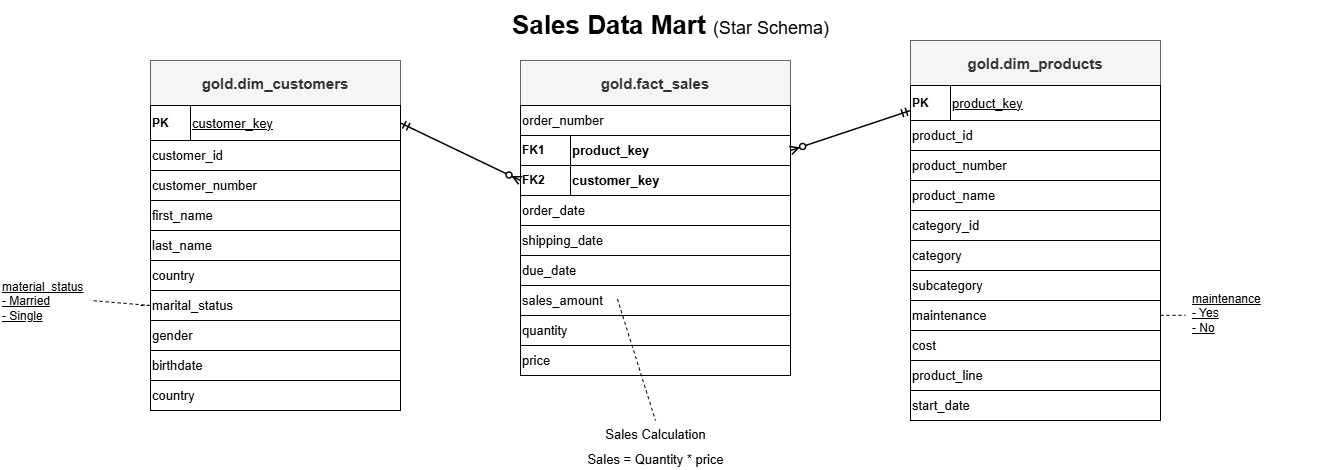

The diagram above was exported from draw.io. Its source (the exported page's mxGraphModel, read from the mxfile embedded in the PNG):
<mxGraphModel dx="2287" dy="918" grid="1" gridSize="10" guides="1" tooltips="1" connect="1" arrows="1" fold="1" page="1" pageScale="1" pageWidth="850" pageHeight="1100" math="0" shadow="0">
  <root>
    <mxCell id="0" />
    <mxCell id="1" parent="0" />
    <mxCell id="4QkuyR1OgcL8Cud4likI-1" parent="1" style="text;html=1;align=left;verticalAlign=middle;fontSize=26;fontStyle=1;" value="Sales Data Mart &lt;font style=&quot;font-size:18px;font-weight:normal;&quot;&gt;(Star Schema)&lt;/font&gt;" vertex="1">
      <mxGeometry height="50" width="340" x="390" y="20" as="geometry" />
    </mxCell>
    <mxCell id="4QkuyR1OgcL8Cud4likI-2" parent="1" style="rounded=0;whiteSpace=wrap;html=1;fontSize=15;fontStyle=1;fillColor=#f5f5f5;fontColor=#333333;strokeColor=#666666;" value="gold.dim_customers" vertex="1">
      <mxGeometry height="45" width="250" x="30" y="80" as="geometry" />
    </mxCell>
    <mxCell id="4QkuyR1OgcL8Cud4likI-3" parent="1" style="rounded=0;whiteSpace=wrap;html=1;fontSize=12;fontStyle=1;align=left;" value="PK" vertex="1">
      <mxGeometry height="35" width="40" x="30" y="125" as="geometry" />
    </mxCell>
    <mxCell id="4QkuyR1OgcL8Cud4likI-4" parent="1" style="rounded=0;whiteSpace=wrap;html=1;fontSize=13;fontStyle=4;align=left;" value="customer_key" vertex="1">
      <mxGeometry height="35" width="210" x="70" y="125" as="geometry" />
    </mxCell>
    <mxCell id="4QkuyR1OgcL8Cud4likI-5" edge="1" parent="1" style="endArrow=none;html=1;" value="">
      <mxGeometry relative="1" as="geometry">
        <mxPoint x="30" y="160" as="sourcePoint" />
        <mxPoint x="280" y="160" as="targetPoint" />
      </mxGeometry>
    </mxCell>
    <mxCell id="4QkuyR1OgcL8Cud4likI-6" parent="1" style="rounded=0;whiteSpace=wrap;html=1;fontSize=13;align=left;" value="customer_id" vertex="1">
      <mxGeometry height="30" width="250" x="30" y="160" as="geometry" />
    </mxCell>
    <mxCell id="4QkuyR1OgcL8Cud4likI-7" parent="1" style="rounded=0;whiteSpace=wrap;html=1;fontSize=13;align=left;" value="customer_number" vertex="1">
      <mxGeometry height="30" width="250" x="30" y="190" as="geometry" />
    </mxCell>
    <mxCell id="4QkuyR1OgcL8Cud4likI-8" parent="1" style="rounded=0;whiteSpace=wrap;html=1;fontSize=13;align=left;" value="first_name" vertex="1">
      <mxGeometry height="30" width="250" x="30" y="220" as="geometry" />
    </mxCell>
    <mxCell id="4QkuyR1OgcL8Cud4likI-9" parent="1" style="rounded=0;whiteSpace=wrap;html=1;fontSize=13;align=left;" value="last_name" vertex="1">
      <mxGeometry height="30" width="250" x="30" y="250" as="geometry" />
    </mxCell>
    <mxCell id="4QkuyR1OgcL8Cud4likI-10" parent="1" style="rounded=0;whiteSpace=wrap;html=1;fontSize=13;align=left;" value="country" vertex="1">
      <mxGeometry height="30" width="250" x="30" y="280" as="geometry" />
    </mxCell>
    <mxCell id="4QkuyR1OgcL8Cud4likI-11" parent="1" style="rounded=0;whiteSpace=wrap;html=1;fontSize=13;align=left;" value="marital_status" vertex="1">
      <mxGeometry height="30" width="250" x="30" y="310" as="geometry" />
    </mxCell>
    <mxCell id="4QkuyR1OgcL8Cud4likI-12" parent="1" style="rounded=0;whiteSpace=wrap;html=1;fontSize=13;align=left;" value="gender" vertex="1">
      <mxGeometry height="30" width="250" x="30" y="340" as="geometry" />
    </mxCell>
    <mxCell id="4QkuyR1OgcL8Cud4likI-13" parent="1" style="rounded=0;whiteSpace=wrap;html=1;fontSize=13;align=left;" value="birthdate" vertex="1">
      <mxGeometry height="30" width="250" x="30" y="370" as="geometry" />
    </mxCell>
    <mxCell id="4QkuyR1OgcL8Cud4likI-14" parent="1" style="rounded=0;whiteSpace=wrap;html=1;fontSize=13;align=left;" value="country" vertex="1">
      <mxGeometry height="30" width="250" x="30" y="400" as="geometry" />
    </mxCell>
    <mxCell id="4QkuyR1OgcL8Cud4likI-15" parent="1" style="text;html=1;strokeColor=none;fillColor=none;align=left;fontSize=12;fontStyle=4;" value="material_status&#10;- Married&#10;- Single" vertex="1">
      <mxGeometry height="55" width="90" x="-120" y="292.5" as="geometry" />
    </mxCell>
    <mxCell id="4QkuyR1OgcL8Cud4likI-16" edge="1" parent="1" style="endArrow=none;html=1;dashed=1;" value="">
      <mxGeometry relative="1" as="geometry">
        <mxPoint x="20" y="325" as="sourcePoint" />
        <mxPoint x="30" y="325" as="targetPoint" />
      </mxGeometry>
    </mxCell>
    <mxCell id="4QkuyR1OgcL8Cud4likI-17" parent="1" style="rounded=0;whiteSpace=wrap;html=1;fontSize=15;fontStyle=1;fillColor=#f5f5f5;fontColor=#333333;strokeColor=#666666;" value="gold.fact_sales" vertex="1">
      <mxGeometry height="45" width="270" x="400" y="80" as="geometry" />
    </mxCell>
    <mxCell id="4QkuyR1OgcL8Cud4likI-18" parent="1" style="rounded=0;whiteSpace=wrap;html=1;fontSize=13;align=left;" value="order_number" vertex="1">
      <mxGeometry height="30" width="270" x="400" y="125" as="geometry" />
    </mxCell>
    <mxCell id="4QkuyR1OgcL8Cud4likI-19" parent="1" style="rounded=0;whiteSpace=wrap;html=1;fontSize=12;fontStyle=1;align=left;" value="FK1" vertex="1">
      <mxGeometry height="30" width="50" x="400" y="155" as="geometry" />
    </mxCell>
    <mxCell id="4QkuyR1OgcL8Cud4likI-20" parent="1" style="rounded=0;whiteSpace=wrap;html=1;fontSize=13;fontStyle=1;align=left;" value="product_key" vertex="1">
      <mxGeometry height="30" width="220" x="450" y="155" as="geometry" />
    </mxCell>
    <mxCell id="4QkuyR1OgcL8Cud4likI-21" parent="1" style="rounded=0;whiteSpace=wrap;html=1;fontSize=12;fontStyle=1;align=left;" value="FK2" vertex="1">
      <mxGeometry height="30" width="50" x="400" y="185" as="geometry" />
    </mxCell>
    <mxCell id="4QkuyR1OgcL8Cud4likI-22" parent="1" style="rounded=0;whiteSpace=wrap;html=1;fontSize=13;fontStyle=1;align=left;" value="customer_key" vertex="1">
      <mxGeometry height="30" width="220" x="450" y="185" as="geometry" />
    </mxCell>
    <mxCell id="4QkuyR1OgcL8Cud4likI-23" parent="1" style="rounded=0;whiteSpace=wrap;html=1;fontSize=13;align=left;" value="order_date" vertex="1">
      <mxGeometry height="30" width="270" x="400" y="215" as="geometry" />
    </mxCell>
    <mxCell id="4QkuyR1OgcL8Cud4likI-24" parent="1" style="rounded=0;whiteSpace=wrap;html=1;fontSize=13;align=left;" value="shipping_date" vertex="1">
      <mxGeometry height="30" width="270" x="400" y="245" as="geometry" />
    </mxCell>
    <mxCell id="4QkuyR1OgcL8Cud4likI-25" parent="1" style="rounded=0;whiteSpace=wrap;html=1;fontSize=13;align=left;" value="due_date" vertex="1">
      <mxGeometry height="30" width="270" x="400" y="275" as="geometry" />
    </mxCell>
    <mxCell id="4QkuyR1OgcL8Cud4likI-26" parent="1" style="rounded=0;whiteSpace=wrap;html=1;fontSize=13;align=left;" value="sales_amount" vertex="1">
      <mxGeometry height="30" width="270" x="400" y="305" as="geometry" />
    </mxCell>
    <mxCell id="4QkuyR1OgcL8Cud4likI-27" parent="1" style="rounded=0;whiteSpace=wrap;html=1;fontSize=13;align=left;" value="quantity" vertex="1">
      <mxGeometry height="30" width="270" x="400" y="335" as="geometry" />
    </mxCell>
    <mxCell id="4QkuyR1OgcL8Cud4likI-28" parent="1" style="rounded=0;whiteSpace=wrap;html=1;fontSize=13;align=left;" value="price" vertex="1">
      <mxGeometry height="30" width="270" x="400" y="365" as="geometry" />
    </mxCell>
    <mxCell id="4QkuyR1OgcL8Cud4likI-29" parent="1" style="text;html=1;align=center;fontSize=13;fontStyle=4+1;" value="Sales Calculation" vertex="1">
      <mxGeometry height="25" width="230" x="420" y="440" as="geometry" />
    </mxCell>
    <mxCell id="4QkuyR1OgcL8Cud4likI-30" parent="1" style="text;html=1;align=center;fontSize=13;" value="Sales = Quantity * price" vertex="1">
      <mxGeometry height="25" width="230" x="420" y="465" as="geometry" />
    </mxCell>
    <mxCell id="4QkuyR1OgcL8Cud4likI-31" edge="1" parent="1" source="4QkuyR1OgcL8Cud4likI-26" style="endArrow=none;html=1;dashed=1;exitX=0.359;exitY=0.448;exitDx=0;exitDy=0;exitPerimeter=0;" value="">
      <mxGeometry relative="1" as="geometry">
        <mxPoint x="535" y="395" as="sourcePoint" />
        <mxPoint x="535" y="440" as="targetPoint" />
      </mxGeometry>
    </mxCell>
    <mxCell id="4QkuyR1OgcL8Cud4likI-32" parent="1" style="rounded=0;whiteSpace=wrap;html=1;fontSize=15;fontStyle=1;fillColor=#f5f5f5;fontColor=#333333;strokeColor=#666666;" value="gold.dim_products" vertex="1">
      <mxGeometry height="45" width="250" x="790" y="60" as="geometry" />
    </mxCell>
    <mxCell id="4QkuyR1OgcL8Cud4likI-33" parent="1" style="rounded=0;whiteSpace=wrap;html=1;fontSize=12;fontStyle=1;align=left;" value="PK" vertex="1">
      <mxGeometry height="35" width="40" x="790" y="105" as="geometry" />
    </mxCell>
    <mxCell id="4QkuyR1OgcL8Cud4likI-34" parent="1" style="rounded=0;whiteSpace=wrap;html=1;fontSize=13;fontStyle=4;align=left;" value="product_key" vertex="1">
      <mxGeometry height="35" width="210" x="830" y="105" as="geometry" />
    </mxCell>
    <mxCell id="4QkuyR1OgcL8Cud4likI-35" edge="1" parent="1" style="endArrow=none;html=1;" value="">
      <mxGeometry relative="1" as="geometry">
        <mxPoint x="790" y="140" as="sourcePoint" />
        <mxPoint x="1040" y="140" as="targetPoint" />
      </mxGeometry>
    </mxCell>
    <mxCell id="4QkuyR1OgcL8Cud4likI-36" parent="1" style="rounded=0;whiteSpace=wrap;html=1;fontSize=13;align=left;" value="product_id" vertex="1">
      <mxGeometry height="30" width="250" x="790" y="140" as="geometry" />
    </mxCell>
    <mxCell id="4QkuyR1OgcL8Cud4likI-37" parent="1" style="rounded=0;whiteSpace=wrap;html=1;fontSize=13;align=left;" value="product_number" vertex="1">
      <mxGeometry height="30" width="250" x="790" y="170" as="geometry" />
    </mxCell>
    <mxCell id="4QkuyR1OgcL8Cud4likI-38" parent="1" style="rounded=0;whiteSpace=wrap;html=1;fontSize=13;align=left;" value="product_name" vertex="1">
      <mxGeometry height="30" width="250" x="790" y="200" as="geometry" />
    </mxCell>
    <mxCell id="4QkuyR1OgcL8Cud4likI-39" parent="1" style="rounded=0;whiteSpace=wrap;html=1;fontSize=13;align=left;" value="category_id" vertex="1">
      <mxGeometry height="30" width="250" x="790" y="230" as="geometry" />
    </mxCell>
    <mxCell id="4QkuyR1OgcL8Cud4likI-40" parent="1" style="rounded=0;whiteSpace=wrap;html=1;fontSize=13;align=left;" value="category" vertex="1">
      <mxGeometry height="30" width="250" x="790" y="260" as="geometry" />
    </mxCell>
    <mxCell id="4QkuyR1OgcL8Cud4likI-41" parent="1" style="rounded=0;whiteSpace=wrap;html=1;fontSize=13;align=left;" value="subcategory" vertex="1">
      <mxGeometry height="30" width="250" x="790" y="290" as="geometry" />
    </mxCell>
    <mxCell id="4QkuyR1OgcL8Cud4likI-42" parent="1" style="rounded=0;whiteSpace=wrap;html=1;fontSize=13;align=left;" value="maintenance" vertex="1">
      <mxGeometry height="30" width="250" x="790" y="320" as="geometry" />
    </mxCell>
    <mxCell id="4QkuyR1OgcL8Cud4likI-43" parent="1" style="rounded=0;whiteSpace=wrap;html=1;fontSize=13;align=left;" value="cost" vertex="1">
      <mxGeometry height="30" width="250" x="790" y="350" as="geometry" />
    </mxCell>
    <mxCell id="4QkuyR1OgcL8Cud4likI-44" parent="1" style="rounded=0;whiteSpace=wrap;html=1;fontSize=13;align=left;" value="product_line" vertex="1">
      <mxGeometry height="30" width="250" x="790" y="380" as="geometry" />
    </mxCell>
    <mxCell id="4QkuyR1OgcL8Cud4likI-45" parent="1" style="rounded=0;whiteSpace=wrap;html=1;fontSize=13;align=left;" value="start_date" vertex="1">
      <mxGeometry height="30" width="250" x="790" y="410" as="geometry" />
    </mxCell>
    <mxCell id="4QkuyR1OgcL8Cud4likI-46" parent="1" style="text;html=1;align=left;fontSize=12;fontStyle=4;" value="maintenance&#10;- Yes&#10;-  No" vertex="1">
      <mxGeometry height="55" width="130" x="1070" y="305" as="geometry" />
    </mxCell>
    <mxCell id="4QkuyR1OgcL8Cud4likI-47" edge="1" parent="1" source="4QkuyR1OgcL8Cud4likI-42" style="endArrow=none;html=1;dashed=1;entryX=-0.039;entryY=0.542;entryDx=0;entryDy=0;entryPerimeter=0;" target="4QkuyR1OgcL8Cud4likI-46" value="">
      <mxGeometry relative="1" as="geometry">
        <mxPoint x="1040" y="335" as="sourcePoint" />
        <mxPoint x="1050" y="335" as="targetPoint" />
      </mxGeometry>
    </mxCell>
    <mxCell id="4QkuyR1OgcL8Cud4likI-48" edge="1" parent="1" source="4QkuyR1OgcL8Cud4likI-4" style="endArrow=ERzeroToMany;startArrow=ERmandOne;html=1;exitX=1;exitY=0.5;exitDx=0;exitDy=0;entryX=0;entryY=0.5;entryDx=0;entryDy=0;strokeWidth=1.5;" target="4QkuyR1OgcL8Cud4likI-21" value="">
      <mxGeometry relative="1" as="geometry" />
    </mxCell>
    <mxCell id="4QkuyR1OgcL8Cud4likI-49" edge="1" parent="1" style="endArrow=ERzeroToMany;startArrow=ERmandOne;html=1;entryX=1;entryY=0.5;entryDx=0;entryDy=0;strokeWidth=1.5;" target="4QkuyR1OgcL8Cud4likI-20" value="">
      <mxGeometry relative="1" as="geometry">
        <mxPoint x="790" y="130" as="sourcePoint" />
      </mxGeometry>
    </mxCell>
    <mxCell id="4QkuyR1OgcL8Cud4likI-50" edge="1" parent="1" source="4QkuyR1OgcL8Cud4likI-11" style="endArrow=none;html=1;strokeColor=#000000;dashed=1;exitX=0;exitY=0.5;exitDx=0;exitDy=0;" value="">
      <mxGeometry relative="1" as="geometry">
        <Array as="points">
          <mxPoint x="-30" y="320" />
        </Array>
        <mxPoint y="340" as="sourcePoint" />
        <mxPoint x="-30" y="320" as="targetPoint" />
      </mxGeometry>
    </mxCell>
  </root>
</mxGraphModel>